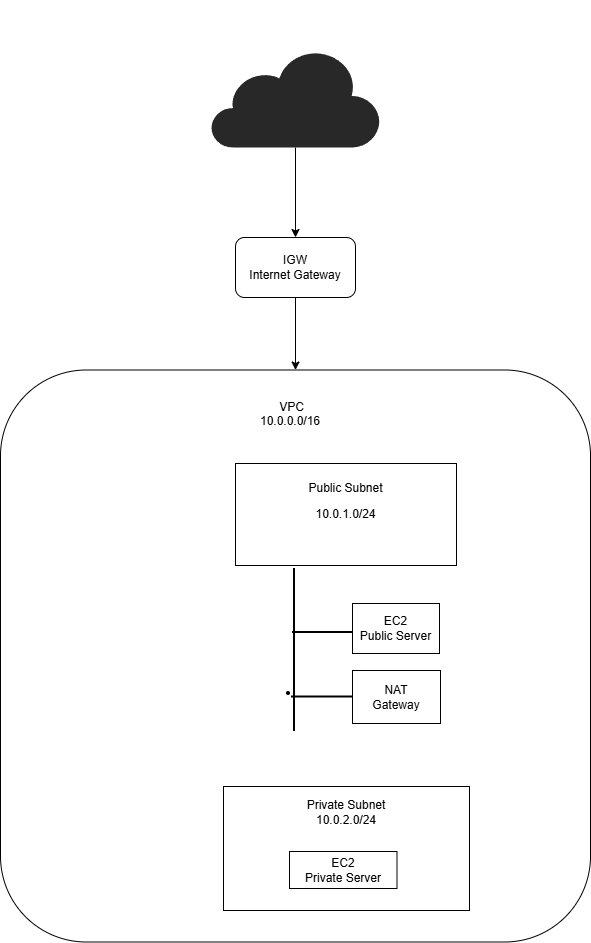

The diagram above was exported from draw.io. Its source (the exported page's mxGraphModel, read from the mxfile embedded in the PNG):
<mxGraphModel dx="1022" dy="564" grid="0" gridSize="10" guides="1" tooltips="1" connect="1" arrows="1" fold="1" page="1" pageScale="1" pageWidth="850" pageHeight="1100" math="0" shadow="0">
  <root>
    <mxCell id="0" />
    <mxCell id="1" parent="0" />
    <mxCell id="L7QwQj41Ibs9ctgN0jgf-105" edge="1" parent="1" style="edgeStyle=none;curved=1;rounded=0;orthogonalLoop=1;jettySize=auto;html=1;exitX=0;exitY=0;exitDx=0;exitDy=0;fontSize=12;startSize=8;endSize=8;">
      <mxGeometry relative="1" as="geometry">
        <mxPoint x="144" y="61" as="sourcePoint" />
        <mxPoint x="144" y="61" as="targetPoint" />
      </mxGeometry>
    </mxCell>
    <mxCell id="AiyFjig-glbD21YdvfU9-1" parent="1" style="rounded=1;whiteSpace=wrap;html=1;" value="&lt;div&gt;VPC&amp;nbsp;&amp;nbsp;&lt;/div&gt;&lt;div&gt;10.0.0.0/16&amp;nbsp; &amp;nbsp;&lt;/div&gt;&lt;div&gt;&lt;br&gt;&lt;/div&gt;&lt;div&gt;&lt;br&gt;&lt;/div&gt;&lt;div&gt;&lt;br&gt;&lt;/div&gt;&lt;div&gt;&lt;br&gt;&lt;/div&gt;&lt;div&gt;&lt;br&gt;&lt;/div&gt;&lt;div&gt;&lt;br&gt;&lt;/div&gt;&lt;div&gt;&lt;br&gt;&lt;/div&gt;&lt;div&gt;&lt;br&gt;&lt;/div&gt;&lt;div&gt;&lt;br&gt;&lt;/div&gt;&lt;div&gt;&lt;br&gt;&lt;/div&gt;&lt;div&gt;&lt;br&gt;&lt;/div&gt;&lt;div&gt;&lt;br&gt;&lt;/div&gt;&lt;div&gt;&lt;br&gt;&lt;/div&gt;&lt;div&gt;&lt;br&gt;&lt;/div&gt;&lt;div&gt;&lt;br&gt;&lt;/div&gt;&lt;div&gt;&lt;br&gt;&lt;/div&gt;&lt;div&gt;&lt;br&gt;&lt;/div&gt;&lt;div&gt;&lt;ul&gt;&lt;li&gt;&lt;br&gt;&lt;/li&gt;&lt;/ul&gt;&lt;/div&gt;&lt;div&gt;&lt;br&gt;&lt;/div&gt;&lt;div&gt;&lt;br&gt;&lt;/div&gt;&lt;div&gt;&lt;br&gt;&lt;/div&gt;&lt;div&gt;&lt;br&gt;&lt;/div&gt;&lt;div&gt;&lt;br&gt;&lt;/div&gt;&lt;div&gt;&lt;br&gt;&lt;/div&gt;&lt;div&gt;&lt;br&gt;&lt;/div&gt;&lt;div&gt;&lt;br&gt;&lt;/div&gt;&lt;div&gt;&lt;br&gt;&lt;/div&gt;&lt;div&gt;&lt;br&gt;&lt;/div&gt;&lt;div&gt;&lt;br&gt;&lt;/div&gt;&lt;div&gt;&lt;br&gt;&lt;/div&gt;&lt;div&gt;&lt;br&gt;&lt;/div&gt;&lt;div&gt;&lt;br&gt;&lt;/div&gt;" vertex="1">
      <mxGeometry height="572" width="590" x="43" y="421.5" as="geometry" />
    </mxCell>
    <mxCell id="AiyFjig-glbD21YdvfU9-3" parent="1" style="rounded=0;whiteSpace=wrap;html=1;" value="&lt;p&gt;Public Subnet&lt;/p&gt;&lt;p&gt;10.0.1.0/24&lt;/p&gt;&lt;p&gt;&lt;br&gt;&lt;/p&gt;" vertex="1">
      <mxGeometry height="102" width="221" x="278" y="515" as="geometry" />
    </mxCell>
    <mxCell id="AiyFjig-glbD21YdvfU9-4" parent="1" style="rounded=0;whiteSpace=wrap;html=1;" value="Private Subnet&lt;div&gt;10.0.2.0/24&lt;/div&gt;&lt;div&gt;&lt;br&gt;&lt;/div&gt;&lt;div&gt;&lt;br&gt;&lt;/div&gt;&lt;div&gt;&lt;br&gt;&lt;/div&gt;&lt;div&gt;&lt;br&gt;&lt;/div&gt;&lt;div&gt;&lt;br&gt;&lt;/div&gt;" vertex="1">
      <mxGeometry height="124" width="246" x="266" y="838" as="geometry" />
    </mxCell>
    <mxCell id="AiyFjig-glbD21YdvfU9-37" edge="1" parent="1" source="AiyFjig-glbD21YdvfU9-5" style="edgeStyle=orthogonalEdgeStyle;rounded=0;orthogonalLoop=1;jettySize=auto;html=1;entryX=0.5;entryY=0;entryDx=0;entryDy=0;" target="AiyFjig-glbD21YdvfU9-6">
      <mxGeometry relative="1" as="geometry" />
    </mxCell>
    <mxCell id="AiyFjig-glbD21YdvfU9-5" parent="1" style="verticalLabelPosition=bottom;sketch=0;html=1;fillColor=#282828;strokeColor=none;verticalAlign=top;pointerEvents=1;align=center;shape=mxgraph.cisco_safe.security_icons.cloud_based;" value="" vertex="1">
      <mxGeometry height="96" width="168" x="254" y="103" as="geometry" />
    </mxCell>
    <mxCell id="AiyFjig-glbD21YdvfU9-33" edge="1" parent="1" source="AiyFjig-glbD21YdvfU9-6" style="edgeStyle=orthogonalEdgeStyle;rounded=0;orthogonalLoop=1;jettySize=auto;html=1;" target="AiyFjig-glbD21YdvfU9-1" value="">
      <mxGeometry relative="1" as="geometry" />
    </mxCell>
    <mxCell id="AiyFjig-glbD21YdvfU9-6" parent="1" style="rounded=1;whiteSpace=wrap;html=1;" value="IGW&lt;div&gt;Internet Gateway&lt;/div&gt;" vertex="1">
      <mxGeometry height="60" width="120" x="278" y="289" as="geometry" />
    </mxCell>
    <mxCell id="AiyFjig-glbD21YdvfU9-8" parent="1" style="rounded=0;whiteSpace=wrap;html=1;" value="EC2&lt;div&gt;Private Server&lt;/div&gt;" vertex="1">
      <mxGeometry height="37" width="107.5" x="332" y="903" as="geometry" />
    </mxCell>
    <mxCell id="AiyFjig-glbD21YdvfU9-49" parent="1" style="rounded=0;whiteSpace=wrap;html=1;" value="EC2&lt;div&gt;Public Server&lt;/div&gt;" vertex="1">
      <mxGeometry height="50" width="87" x="395" y="655" as="geometry" />
    </mxCell>
    <mxCell id="AiyFjig-glbD21YdvfU9-50" parent="1" style="rounded=0;whiteSpace=wrap;html=1;" value="NAT&lt;div&gt;Gateway&lt;/div&gt;" vertex="1">
      <mxGeometry height="53" width="88" x="395" y="722" as="geometry" />
    </mxCell>
    <mxCell id="AiyFjig-glbD21YdvfU9-52" parent="1" style="line;strokeWidth=2;direction=south;html=1;" value="" vertex="1">
      <mxGeometry height="163" width="10" x="332" y="620" as="geometry" />
    </mxCell>
    <mxCell id="AiyFjig-glbD21YdvfU9-54" parent="1" style="line;strokeWidth=2;html=1;" value="" vertex="1">
      <mxGeometry height="10" width="61" x="335" y="679" as="geometry" />
    </mxCell>
    <mxCell id="AiyFjig-glbD21YdvfU9-55" parent="1" style="line;strokeWidth=2;html=1;" value="" vertex="1">
      <mxGeometry height="10" width="61" x="334" y="743.5" as="geometry" />
    </mxCell>
  </root>
</mxGraphModel>